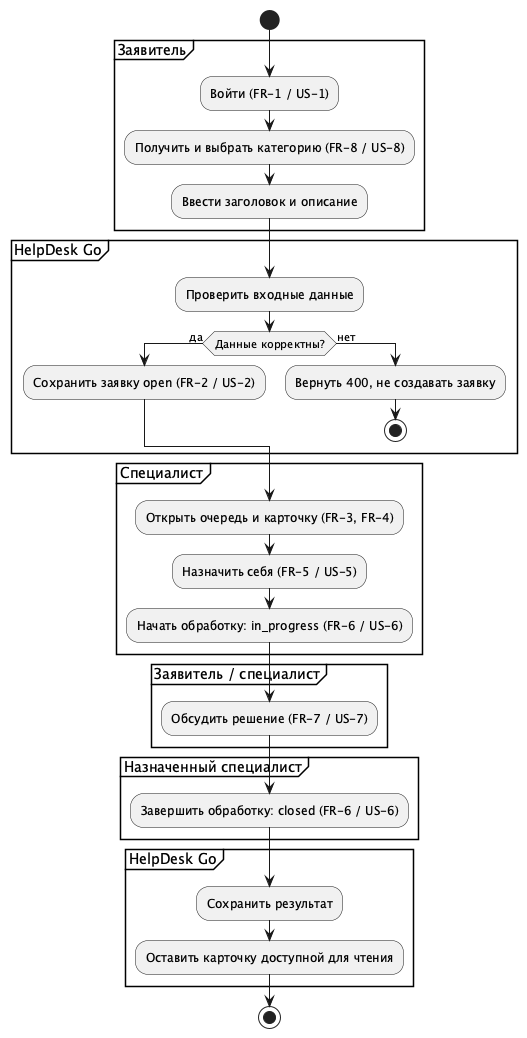

The diagram above was rendered by PlantUML. Its source (embedded in the PNG):
@startuml
!pragma layout smetana
skinparam defaultFontName SansSerif
skinparam shadowing false
start
partition "Заявитель" {
 :Войти (FR-1 / US-1);
 :Получить и выбрать категорию (FR-8 / US-8);
 :Ввести заголовок и описание;
}
partition "HelpDesk Go" {
 :Проверить входные данные;
 if (Данные корректны?) then (да)
  :Сохранить заявку open (FR-2 / US-2);
 else (нет)
  :Вернуть 400, не создавать заявку;
  stop
 endif
}
partition "Специалист" {
 :Открыть очередь и карточку (FR-3, FR-4);
 :Назначить себя (FR-5 / US-5);
 :Начать обработку: in_progress (FR-6 / US-6);
}
partition "Заявитель / специалист" {
 :Обсудить решение (FR-7 / US-7);
}
partition "Назначенный специалист" {
 :Завершить обработку: closed (FR-6 / US-6);
}
partition "HelpDesk Go" {
 :Сохранить результат;
 :Оставить карточку доступной для чтения;
}
stop
@enduml